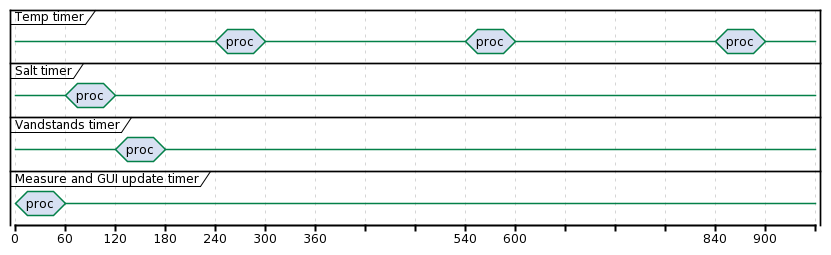

The diagram above was rendered by PlantUML. Its source (embedded in the PNG):
@startuml
concise "Temp timer" as TT
concise "Salt timer" as ST
concise "Vandstands timer" as VT
concise "Measure and GUI update timer" as MGT

@0
TT is {-}
ST is {-}
VT is {-}
MGT is proc


@60
ST is proc
MGT is {-}

@120
ST is {-}
VT is proc

@180
VT is {-}

@240
TT is proc

@300
TT is {-}

@360


@540
TT is proc

@600
TT is {-}

@840
TT is proc

@900
TT is {-}



@900
@enduml